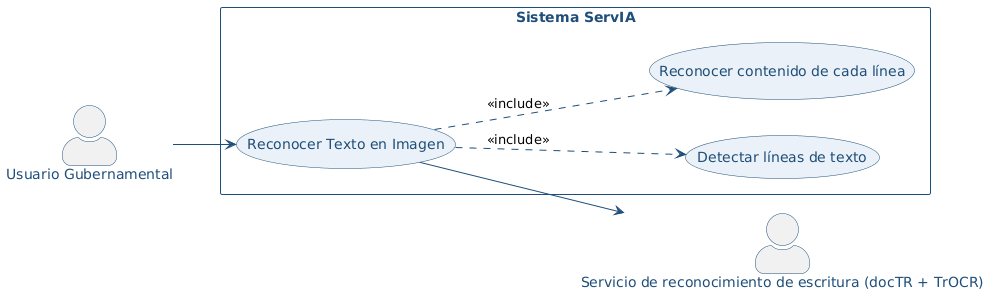

The diagram above was rendered by PlantUML. Its source (embedded in the PNG):
@startuml
left to right direction

skinparam backgroundColor white
skinparam actorStyle awesome
skinparam usecase {
  BackgroundColor #EAF1F8
  BorderColor #1F4E79
  FontColor #1F4E79
}
skinparam actor {
  BorderColor #1F4E79
  FontColor #1F4E79
}
skinparam rectangle {
  BorderColor #1F4E79
  FontColor #1F4E79
  FontStyle bold
}
skinparam ArrowColor #1F4E79
skinparam packageStyle rectangle

actor "Usuario Gubernamental" as UG
actor "Servicio de reconocimiento de escritura (docTR + TrOCR)" as HTR
rectangle "Sistema ServIA" {
  usecase "Reconocer Texto en Imagen" as CU08
  usecase "Detectar líneas de texto" as S1
  usecase "Reconocer contenido de cada línea" as S2
}
UG --> CU08
CU08 --> HTR
CU08 ..> S1 : <<include>>
CU08 ..> S2 : <<include>>
@enduml